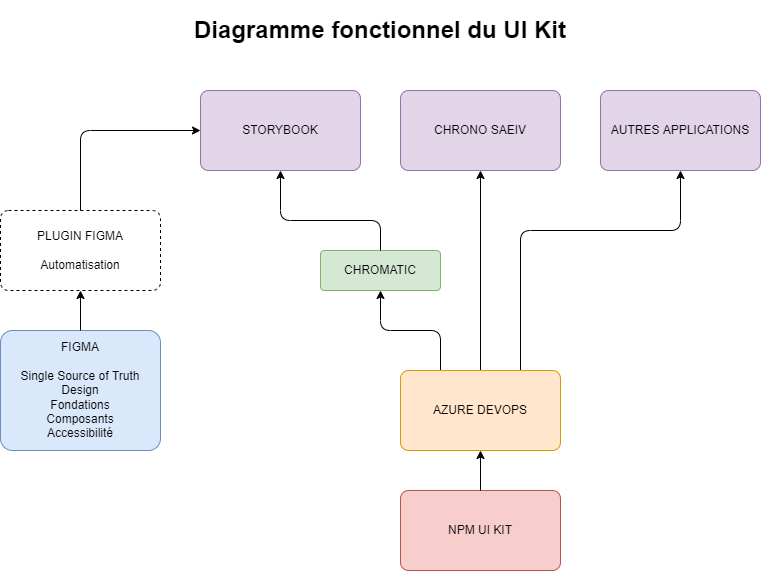

The diagram above was exported from draw.io. Its source (the exported page's mxGraphModel, read from the mxfile embedded in the PNG):
<mxGraphModel dx="1422" dy="772" grid="1" gridSize="10" guides="1" tooltips="1" connect="1" arrows="1" fold="1" page="1" pageScale="1" pageWidth="1100" pageHeight="850" background="none" math="0" shadow="0">
  <root>
    <mxCell id="0" />
    <mxCell id="1" parent="0" />
    <mxCell id="Tccu-ew2ln0pexr-4rRw-31" value="&lt;h1&gt;Diagramme fonctionnel du UI Kit&lt;/h1&gt;" style="text;html=1;strokeColor=none;fillColor=none;spacing=5;spacingTop=-20;whiteSpace=wrap;overflow=hidden;rounded=0;align=center;" parent="1" vertex="1">
      <mxGeometry x="80" y="40" width="760" height="40" as="geometry" />
    </mxCell>
    <mxCell id="YOE7d0ipDMbA9e8X7rGO-6" value="AUTRES APPLICATIONS" style="rounded=1;whiteSpace=wrap;html=1;arcSize=10;fillColor=#e1d5e7;strokeColor=#9673a6;" parent="1" vertex="1">
      <mxGeometry x="680" y="120" width="160" height="80" as="geometry" />
    </mxCell>
    <mxCell id="YOE7d0ipDMbA9e8X7rGO-12" value="" style="endArrow=classic;html=1;shadow=0;endSize=6;strokeColor=#000000;entryX=0.5;entryY=1;entryDx=0;entryDy=0;exitX=0.75;exitY=0;exitDx=0;exitDy=0;" parent="1" source="tBBY-zIX_COKxprFF8_Z-13" target="YOE7d0ipDMbA9e8X7rGO-6" edge="1">
      <mxGeometry width="50" height="50" relative="1" as="geometry">
        <mxPoint x="640" y="300" as="sourcePoint" />
        <mxPoint x="270" y="160" as="targetPoint" />
        <Array as="points">
          <mxPoint x="600" y="260" />
          <mxPoint x="760" y="260" />
        </Array>
      </mxGeometry>
    </mxCell>
    <mxCell id="YOE7d0ipDMbA9e8X7rGO-14" value="CHRONO SAEIV" style="rounded=1;whiteSpace=wrap;html=1;arcSize=10;fillColor=#e1d5e7;strokeColor=#9673a6;" parent="1" vertex="1">
      <mxGeometry x="480" y="120" width="160" height="80" as="geometry" />
    </mxCell>
    <mxCell id="tBBY-zIX_COKxprFF8_Z-1" value="STORYBOOK" style="rounded=1;whiteSpace=wrap;html=1;arcSize=10;fillColor=#e1d5e7;strokeColor=#9673a6;" parent="1" vertex="1">
      <mxGeometry x="280" y="120" width="160" height="80" as="geometry" />
    </mxCell>
    <mxCell id="tBBY-zIX_COKxprFF8_Z-2" value="" style="endArrow=classic;html=1;exitX=0.25;exitY=0;exitDx=0;exitDy=0;entryX=0.5;entryY=1;entryDx=0;entryDy=0;" parent="1" source="tBBY-zIX_COKxprFF8_Z-13" target="tBBY-zIX_COKxprFF8_Z-15" edge="1">
      <mxGeometry width="50" height="50" relative="1" as="geometry">
        <mxPoint x="880" y="240" as="sourcePoint" />
        <mxPoint x="879.8" y="200" as="targetPoint" />
        <Array as="points">
          <mxPoint x="520" y="360" />
          <mxPoint x="460" y="360" />
        </Array>
      </mxGeometry>
    </mxCell>
    <mxCell id="tBBY-zIX_COKxprFF8_Z-4" value="FIGMA&lt;br&gt;&lt;br&gt;Single Source of Truth&lt;br&gt;Design&lt;br&gt;Fondations&lt;br&gt;Composants&lt;br&gt;Accessibilité" style="rounded=1;whiteSpace=wrap;html=1;arcSize=10;fillColor=#dae8fc;strokeColor=#6c8ebf;" parent="1" vertex="1">
      <mxGeometry x="80" y="360" width="160" height="120" as="geometry" />
    </mxCell>
    <mxCell id="tBBY-zIX_COKxprFF8_Z-11" value="" style="endArrow=classic;html=1;shadow=0;endSize=6;strokeColor=#000000;entryX=0.5;entryY=1;entryDx=0;entryDy=0;exitX=0.5;exitY=0;exitDx=0;exitDy=0;" parent="1" source="tBBY-zIX_COKxprFF8_Z-13" target="YOE7d0ipDMbA9e8X7rGO-14" edge="1">
      <mxGeometry width="50" height="50" relative="1" as="geometry">
        <mxPoint x="570" y="290" as="sourcePoint" />
        <mxPoint x="720" y="200" as="targetPoint" />
        <Array as="points" />
      </mxGeometry>
    </mxCell>
    <mxCell id="tBBY-zIX_COKxprFF8_Z-12" value="NPM UI KIT" style="rounded=1;whiteSpace=wrap;html=1;arcSize=10;fillColor=#f8cecc;strokeColor=#b85450;" parent="1" vertex="1">
      <mxGeometry x="480" y="520" width="160" height="80" as="geometry" />
    </mxCell>
    <mxCell id="tBBY-zIX_COKxprFF8_Z-13" value="AZURE DEVOPS" style="whiteSpace=wrap;html=1;rounded=1;strokeColor=#d79b00;fillColor=#ffe6cc;arcSize=10;" parent="1" vertex="1">
      <mxGeometry x="480" y="400" width="160" height="80" as="geometry" />
    </mxCell>
    <mxCell id="tBBY-zIX_COKxprFF8_Z-14" value="" style="endArrow=classic;html=1;exitX=0.5;exitY=0;exitDx=0;exitDy=0;entryX=0.5;entryY=1;entryDx=0;entryDy=0;" parent="1" source="tBBY-zIX_COKxprFF8_Z-12" target="tBBY-zIX_COKxprFF8_Z-13" edge="1">
      <mxGeometry width="50" height="50" relative="1" as="geometry">
        <mxPoint x="890" y="450" as="sourcePoint" />
        <mxPoint x="890" y="410" as="targetPoint" />
      </mxGeometry>
    </mxCell>
    <mxCell id="tBBY-zIX_COKxprFF8_Z-15" value="CHROMATIC" style="rounded=1;whiteSpace=wrap;html=1;arcSize=10;fillColor=#d5e8d4;strokeColor=#82b366;" parent="1" vertex="1">
      <mxGeometry x="400" y="280" width="120" height="40" as="geometry" />
    </mxCell>
    <mxCell id="tBBY-zIX_COKxprFF8_Z-17" value="" style="endArrow=classic;html=1;exitX=0.5;exitY=0;exitDx=0;exitDy=0;entryX=0.5;entryY=1;entryDx=0;entryDy=0;" parent="1" source="tBBY-zIX_COKxprFF8_Z-15" target="tBBY-zIX_COKxprFF8_Z-1" edge="1">
      <mxGeometry width="50" height="50" relative="1" as="geometry">
        <mxPoint x="880" y="360" as="sourcePoint" />
        <mxPoint x="880" y="320" as="targetPoint" />
        <Array as="points">
          <mxPoint x="460" y="250" />
          <mxPoint x="360" y="250" />
        </Array>
      </mxGeometry>
    </mxCell>
    <mxCell id="tBBY-zIX_COKxprFF8_Z-18" value="PLUGIN FIGMA&lt;br&gt;&lt;br&gt;Automatisation" style="rounded=1;whiteSpace=wrap;html=1;arcSize=10;dashed=1;" parent="1" vertex="1">
      <mxGeometry x="80" y="240" width="160" height="80" as="geometry" />
    </mxCell>
    <mxCell id="tBBY-zIX_COKxprFF8_Z-19" value="" style="endArrow=classic;html=1;exitX=0.5;exitY=0;exitDx=0;exitDy=0;entryX=0.5;entryY=1;entryDx=0;entryDy=0;" parent="1" source="tBBY-zIX_COKxprFF8_Z-4" target="tBBY-zIX_COKxprFF8_Z-18" edge="1">
      <mxGeometry width="50" height="50" relative="1" as="geometry">
        <mxPoint x="290" y="380" as="sourcePoint" />
        <mxPoint x="290" y="340" as="targetPoint" />
      </mxGeometry>
    </mxCell>
    <mxCell id="tBBY-zIX_COKxprFF8_Z-21" value="" style="endArrow=classic;html=1;exitX=0.5;exitY=0;exitDx=0;exitDy=0;entryX=0;entryY=0.5;entryDx=0;entryDy=0;" parent="1" source="tBBY-zIX_COKxprFF8_Z-18" target="tBBY-zIX_COKxprFF8_Z-1" edge="1">
      <mxGeometry width="50" height="50" relative="1" as="geometry">
        <mxPoint x="170" y="370" as="sourcePoint" />
        <mxPoint x="170" y="330" as="targetPoint" />
        <Array as="points">
          <mxPoint x="160" y="160" />
        </Array>
      </mxGeometry>
    </mxCell>
  </root>
</mxGraphModel>